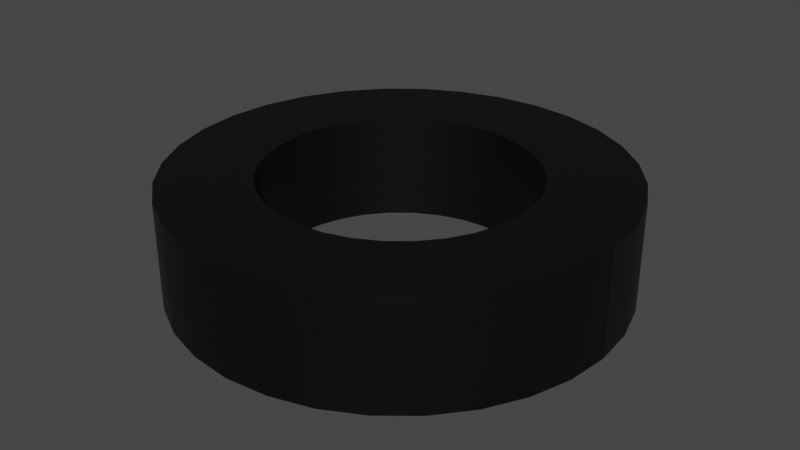 # Source: wheel.blend  (saved by Blender 3.3.6; exported with 4.5.12 LTS)
import bpy
from mathutils import Matrix  # noqa: F401  (used for matrix-valued properties, if any)

bpy.ops.wm.read_factory_settings(use_empty=True)
scene = bpy.context.scene
scene.name = 'Scene'

# ---- collections
col_collection = bpy.data.collections.new('Collection'); scene.collection.children.link(col_collection)

# ---- materials (node trees are filled in below, after node groups)
mat_wheelmat = bpy.data.materials.new('wheelMat')
mat_wheelmat.use_transparent_shadow = False
mat_discsmat = bpy.data.materials.new('discsMat')
mat_discsmat.use_transparent_shadow = False

# ---- node groups
ng_auto_smooth = bpy.data.node_groups.new('Auto Smooth', 'GeometryNodeTree')
_s = ng_auto_smooth.interface.new_socket(name='Geometry', in_out='OUTPUT', socket_type='NodeSocketGeometry')
_s = ng_auto_smooth.interface.new_socket(name='Geometry', in_out='INPUT', socket_type='NodeSocketGeometry')
_s = ng_auto_smooth.interface.new_socket(name='Angle', in_out='INPUT', socket_type='NodeSocketFloat')
_s.subtype = 'ANGLE'
_s.min_value = 0.0
_s.max_value = 3.142
ng_auto_smooth.is_modifier = True
_N = ng_auto_smooth.nodes; _L = ng_auto_smooth.links
n0 = _N.new('NodeGroupOutput'); n0.name = 'Group Output'; n0.location = (480, -100)
n1 = _N.new('NodeGroupInput'); n1.name = 'Group Input'; n1.location = (-420, -300)
n2 = _N.new('NodeGroupInput'); n2.name = 'Group Input.001'; n2.location = (-60, -100)
n3 = _N.new('GeometryNodeSetShadeSmooth'); n3.name = 'Set Shade Smooth'; n3.location = (120, -100)
n3.domain = 'EDGE'
n4 = _N.new('GeometryNodeSetShadeSmooth'); n4.name = 'Set Shade Smooth.001'; n4.location = (300, -100)
n5 = _N.new('GeometryNodeInputMeshEdgeAngle'); n5.name = 'Edge Angle'; n5.location = (-420, -220)
n6 = _N.new('GeometryNodeInputEdgeSmooth'); n6.name = 'Is Edge Smooth'; n6.location = (-60, -160)
n7 = _N.new('GeometryNodeInputShadeSmooth'); n7.name = 'Is Face Smooth'; n7.location = (-240, -340)
n8 = _N.new('FunctionNodeBooleanMath'); n8.name = 'Boolean Math'; n8.location = (-60, -220)
n9 = _N.new('FunctionNodeCompare'); n9.name = 'Compare'; n9.location = (-240, -180)
n9.operation = 'LESS_EQUAL'
_L.new(n5.outputs[0], n9.inputs[0])
_L.new(n4.outputs[0], n0.inputs[0])
_L.new(n1.outputs[1], n9.inputs[1])
_L.new(n9.outputs[0], n8.inputs[0])
_L.new(n7.outputs[0], n8.inputs[1])
_L.new(n2.outputs[0], n3.inputs[0])
_L.new(n6.outputs[0], n3.inputs[1])
_L.new(n3.outputs[0], n4.inputs[0])
_L.new(n8.outputs[0], n3.inputs[2])
n0.is_active_output = True

# ---- material node trees
mat_wheelmat.use_nodes = True; mat_wheelmat.node_tree.nodes.clear()
_N = mat_wheelmat.node_tree.nodes; _L = mat_wheelmat.node_tree.links
n0 = _N.new('ShaderNodeBsdfPrincipled'); n0.name = 'Principled BSDF'; n0.location = (10, 300)
n0.distribution = 'GGX'
n0.subsurface_method = 'RANDOM_WALK_SKIN'
n0.inputs[0].default_value = (0.0, 0.0, 0.0, 1.0)
n0.inputs[3].default_value = 1.45
n0.inputs[27].default_value = (0.0, 0.0, 0.0, 1.0)
n0.inputs[28].default_value = 1.0
n1 = _N.new('ShaderNodeOutputMaterial'); n1.name = 'Material Output'; n1.location = (300, 300)
_L.new(n0.outputs[0], n1.inputs[0])
n1.is_active_output = True
mat_discsmat.use_nodes = True; mat_discsmat.node_tree.nodes.clear()
_N = mat_discsmat.node_tree.nodes; _L = mat_discsmat.node_tree.links
n0 = _N.new('ShaderNodeBsdfPrincipled'); n0.name = 'Principled BSDF'; n0.location = (10, 300)
n0.distribution = 'GGX'
n0.subsurface_method = 'RANDOM_WALK_SKIN'
n0.inputs[1].default_value = 1.0
n0.inputs[2].default_value = 0.0
n0.inputs[3].default_value = 1.45
n0.inputs[11].default_value = 1.01
n0.inputs[13].default_value = 0.0
n0.inputs[27].default_value = (0.0, 0.0, 0.0, 1.0)
n0.inputs[28].default_value = 1.0
n1 = _N.new('ShaderNodeOutputMaterial'); n1.name = 'Material Output'; n1.location = (300, 300)
_L.new(n0.outputs[0], n1.inputs[0])
n1.is_active_output = True

# ---- world
world_world = bpy.data.worlds.new('World'); scene.world = world_world
world_world.use_nodes = True; world_world.node_tree.nodes.clear()
_N = world_world.node_tree.nodes; _L = world_world.node_tree.links
n0 = _N.new('ShaderNodeOutputWorld'); n0.name = 'World Output'; n0.location = (300, 300)
n1 = _N.new('ShaderNodeBackground'); n1.name = 'Background'; n1.location = (10, 300)
n1.inputs[0].default_value = (0.05088, 0.05088, 0.05088, 1.0)
_L.new(n1.outputs[0], n0.inputs[0])
n0.is_active_output = True
world_world.color = (0.05088, 0.05088, 0.05088)
world_world.use_sun_shadow = False
world_world.sun_shadow_jitter_overblur = 0.0

# ---- meshes
me_cylinder = bpy.data.meshes.new('Cylinder')
me_cylinder.from_pydata([(-0.6376, -1.132, -0.2293), (-0.1596, -1.132, -0.2293), (-0.6376, -1.112, 0.5871), (-0.1596, -1.112, 0.5871), (-0.6376, -1.056, 1.372), (-0.1596, -1.056, 1.372), (-0.6376, -0.9632, 2.096), (-0.1596, -0.9632, 2.096), (-0.6376, -0.8388, 2.73), (-0.1596, -0.8388, 2.73), (-0.6376, -0.6873, 3.25), (-0.1596, -0.6873, 3.25), (-0.6376, -0.5144, 3.637), (-0.1596, -0.5144, 3.637), (-0.6376, -0.3268, 3.875), (-0.1596, -0.3268, 3.875), (-0.6376, -0.1317, 3.955), (-0.1596, -0.1317, 3.955), (-0.6376, 0.06339, 3.875), (-0.1596, 0.06339, 3.875), (-0.6376, 0.251, 3.637), (-0.1596, 0.251, 3.637), (-0.6376, 0.4239, 3.25), (-0.1596, 0.4239, 3.25), (-0.6376, 0.5754, 2.73), (-0.1596, 0.5754, 2.73), (-0.6376, 0.6998, 2.096), (-0.1596, 0.6998, 2.096), (-0.6376, 0.7922, 1.372), (-0.1596, 0.7922, 1.372), (-0.6376, 0.8491, 0.5871), (-0.1596, 0.8491, 0.5871), (-0.6376, 0.8683, -0.2293), (-0.1596, 0.8683, -0.2293), (-0.6376, 0.8491, -1.046), (-0.1596, 0.8491, -1.046), (-0.6376, 0.7922, -1.831), (-0.1596, 0.7922, -1.831), (-0.6376, 0.6998, -2.554), (-0.1596, 0.6998, -2.554), (-0.6376, 0.5754, -3.188), (-0.1596, 0.5754, -3.188), (-0.6376, 0.4239, -3.709), (-0.1596, 0.4239, -3.709), (-0.6376, 0.251, -4.095), (-0.1596, 0.251, -4.095), (-0.6376, 0.06339, -4.333), (-0.1596, 0.06339, -4.333), (-0.6376, -0.1317, -4.414), (-0.1596, -0.1317, -4.414), (-0.6376, -0.3268, -4.333), (-0.1596, -0.3268, -4.333), (-0.6376, -0.5144, -4.095), (-0.1596, -0.5144, -4.095), (-0.6376, -0.6873, -3.709), (-0.1596, -0.6873, -3.709), (-0.6376, -0.8388, -3.188), (-0.1596, -0.8388, -3.188), (-0.6376, -0.9632, -2.554), (-0.1596, -0.9632, -2.554), (-0.6376, -1.056, -1.831), (-0.1596, -1.056, -1.831), (-0.6376, -1.112, -1.046), (-0.1596, -1.112, -1.046), (-0.6376, -0.7285, -0.2293), (-0.6376, -0.7171, 0.2579), (-0.6376, -0.6831, 0.7264), (-0.6376, -0.6279, 1.158), (-0.6376, -0.5537, 1.537), (-0.6376, -0.4633, 1.847), (-0.6376, -0.3601, 2.078), (-0.6376, -0.2481, 2.22), (-0.6376, -0.1317, 2.268), (-0.6376, -0.01527, 2.22), (-0.6376, 0.09669, 2.078), (-0.6376, 0.1999, 1.847), (-0.6376, 0.2903, 1.537), (-0.6376, 0.3645, 1.158), (-0.6376, 0.4197, 0.7264), (-0.6376, 0.4537, 0.2579), (-0.6376, 0.4651, -0.2293), (-0.6376, 0.4537, -0.7165), (-0.6376, 0.4197, -1.185), (-0.6376, 0.3645, -1.617), (-0.6376, 0.2903, -1.995), (-0.6376, 0.1999, -2.306), (-0.6376, 0.09669, -2.537), (-0.6376, -0.01527, -2.679), (-0.6376, -0.1317, -2.727), (-0.6376, -0.2481, -2.679), (-0.6376, -0.3601, -2.537), (-0.6376, -0.4633, -2.306), (-0.6376, -0.5537, -1.995), (-0.6376, -0.6279, -1.617), (-0.6376, -0.6831, -1.185), (-0.6376, -0.7171, -0.7165), (-0.1602, -0.7285, -0.2293), (-0.1602, -0.7171, 0.2579), (-0.1602, -0.6831, 0.7264), (-0.1602, -0.6279, 1.158), (-0.1602, -0.5537, 1.537), (-0.1602, -0.4633, 1.847), (-0.1602, -0.3601, 2.078), (-0.1602, -0.2481, 2.22), (-0.1602, -0.1317, 2.268), (-0.1602, -0.01527, 2.22), (-0.1602, 0.09669, 2.078), (-0.1602, 0.1999, 1.847), (-0.1602, 0.2903, 1.537), (-0.1602, 0.3645, 1.158), (-0.1602, 0.4197, 0.7264), (-0.1602, 0.4537, 0.2579), (-0.1602, 0.4651, -0.2293), (-0.1602, 0.4537, -0.7165), (-0.1602, 0.4197, -1.185), (-0.1602, 0.3645, -1.617), (-0.1602, 0.2903, -1.995), (-0.1602, 0.1999, -2.306), (-0.1602, 0.09669, -2.537), (-0.1602, -0.01527, -2.679), (-0.1602, -0.1317, -2.727), (-0.1602, -0.2481, -2.679), (-0.1602, -0.3601, -2.537), (-0.1602, -0.4633, -2.306), (-0.1602, -0.5537, -1.995), (-0.1602, -0.6279, -1.617), (-0.1602, -0.6831, -1.185), (-0.1602, -0.7171, -0.7165), (-0.1596, -0.7209, -0.7197), (-0.1596, -0.6867, -1.191), (-0.1596, -0.6312, -1.626), (-0.1596, -0.5565, -2.007), (-0.1596, -0.4654, -2.319), (-0.1596, -0.3616, -2.552), (-0.1596, -0.2489, -2.695), (-0.1596, -0.1317, -2.743), (-0.1596, -0.0145, -2.695), (-0.1596, 0.09819, -2.552), (-0.1596, 0.202, -2.319), (-0.1596, 0.2931, -2.007), (-0.1596, 0.3678, -1.626), (-0.1596, 0.4233, -1.191), (-0.1596, 0.4575, -0.7197), (-0.1596, 0.469, -0.2293), (-0.1596, 0.4575, 0.2611), (-0.1596, 0.4233, 0.7327), (-0.1596, 0.3678, 1.167), (-0.1596, 0.2931, 1.548), (-0.1596, 0.202, 1.861), (-0.1596, 0.09819, 2.093), (-0.1596, -0.0145, 2.236), (-0.1596, -0.1317, 2.284), (-0.1596, -0.2489, 2.236), (-0.1596, -0.3616, 2.093), (-0.1596, -0.4654, 1.861), (-0.1596, -0.5565, 1.548), (-0.1596, -0.6312, 1.167), (-0.1596, -0.6867, 0.7327), (-0.1596, -0.7324, -0.2293), (-0.1596, -0.7209, 0.2611)], [], [(0, 1, 3, 2), (2, 3, 5, 4), (4, 5, 7, 6), (6, 7, 9, 8), (8, 9, 11, 10), (10, 11, 13, 12), (12, 13, 15, 14), (14, 15, 17, 16), (16, 17, 19, 18), (18, 19, 21, 20), (20, 21, 23, 22), (22, 23, 25, 24), (24, 25, 27, 26), (26, 27, 29, 28), (28, 29, 31, 30), (30, 31, 33, 32), (32, 33, 35, 34), (34, 35, 37, 36), (36, 37, 39, 38), (38, 39, 41, 40), (40, 41, 43, 42), (42, 43, 45, 44), (44, 45, 47, 46), (46, 47, 49, 48), (48, 49, 51, 50), (50, 51, 53, 52), (52, 53, 55, 54), (54, 55, 57, 56), (56, 57, 59, 58), (58, 59, 61, 60), (5, 3, 159, 157), (60, 61, 63, 62), (62, 63, 1, 0), (6, 8, 68, 67), (85, 86, 118, 117), (24, 26, 77, 76), (42, 44, 86, 85), (60, 62, 95, 94), (16, 18, 73, 72), (34, 36, 82, 81), (52, 54, 91, 90), (8, 10, 69, 68), (26, 28, 78, 77), (44, 46, 87, 86), (0, 2, 65, 64), (62, 0, 64, 95), (18, 20, 74, 73), (36, 38, 83, 82), (54, 56, 92, 91), (10, 12, 70, 69), (28, 30, 79, 78), (46, 48, 88, 87), (2, 4, 66, 65), (20, 22, 75, 74), (38, 40, 84, 83), (56, 58, 93, 92), (12, 14, 71, 70), (30, 32, 80, 79), (48, 50, 89, 88), (4, 6, 67, 66), (22, 24, 76, 75), (40, 42, 85, 84), (58, 60, 94, 93), (14, 16, 72, 71), (32, 34, 81, 80), (50, 52, 90, 89), (72, 73, 105, 104), (86, 87, 119, 118), (73, 74, 106, 105), (87, 88, 120, 119), (74, 75, 107, 106), (88, 89, 121, 120), (75, 76, 108, 107), (89, 90, 122, 121), (76, 77, 109, 108), (90, 91, 123, 122), (77, 78, 110, 109), (64, 65, 97, 96), (91, 92, 124, 123), (78, 79, 111, 110), (65, 66, 98, 97), (92, 93, 125, 124), (79, 80, 112, 111), (66, 67, 99, 98), (93, 94, 126, 125), (80, 81, 113, 112), (67, 68, 100, 99), (94, 95, 127, 126), (81, 82, 114, 113), (68, 69, 101, 100), (95, 64, 96, 127), (82, 83, 115, 114), (69, 70, 102, 101), (83, 84, 116, 115), (70, 71, 103, 102), (84, 85, 117, 116), (71, 72, 104, 103), (49, 47, 136, 135), (31, 29, 145, 144), (13, 11, 154, 153), (57, 55, 132, 131), (39, 37, 141, 140), (21, 19, 150, 149), (1, 63, 128, 158), (3, 1, 158, 159), (47, 45, 137, 136), (29, 27, 146, 145), (11, 9, 155, 154), (55, 53, 133, 132), (37, 35, 142, 141), (19, 17, 151, 150), (63, 61, 129, 128), (45, 43, 138, 137), (27, 25, 147, 146), (9, 7, 156, 155), (53, 51, 134, 133), (35, 33, 143, 142), (17, 15, 152, 151), (61, 59, 130, 129), (43, 41, 139, 138), (25, 23, 148, 147), (7, 5, 157, 156), (51, 49, 135, 134), (33, 31, 144, 143), (15, 13, 153, 152), (59, 57, 131, 130), (41, 39, 140, 139), (23, 21, 149, 148)])
me_cylinder.polygons.foreach_set('use_smooth', [True] * 128)
_uv = me_cylinder.uv_layers.new(name='UVMap')
_uv.uv.foreach_set('vector', [1.0, 0.5, 1.0, 1.0, 0.9688, 1.0, 0.9688, 0.5, 0.9688, 0.5, 0.9688, 1.0, 0.9375, 1.0, 0.9375, 0.5, 0.9375, 0.5, 0.9375, 1.0, 0.9062, 1.0, 0.9062, 0.5, 0.9062, 0.5, 0.9062, 1.0, 0.875, 1.0, 0.875, 0.5, 0.875, 0.5, 0.875, 1.0, 0.8438, 1.0, 0.8438, 0.5, 0.8438, 0.5, 0.8438, 1.0, 0.8125, 1.0, 0.8125, 0.5, 0.8125, 0.5, 0.8125, 1.0, 0.7812, 1.0, 0.7812, 0.5, 0.7812, 0.5, 0.7812, 1.0, 0.75, 1.0, 0.75, 0.5, 0.75, 0.5, 0.75, 1.0, 0.7188, 1.0, 0.7188, 0.5, 0.7188, 0.5, 0.7188, 1.0, 0.6875, 1.0, 0.6875, 0.5, 0.6875, 0.5, 0.6875, 1.0, 0.6562, 1.0, 0.6562, 0.5, 0.6562, 0.5, 0.6562, 1.0, 0.625, 1.0, 0.625, 0.5, 0.625, 0.5, 0.625, 1.0, 0.5938, 1.0, 0.5938, 0.5, 0.5938, 0.5, 0.5938, 1.0, 0.5625, 1.0, 0.5625, 0.5, 0.5625, 0.5, 0.5625, 1.0, 0.5312, 1.0, 0.5312, 0.5, 0.5312, 0.5, 0.5312, 1.0, 0.5, 1.0, 0.5, 0.5, 0.5, 0.5, 0.5, 1.0, 0.4688, 1.0, 0.4688, 0.5, 0.4688, 0.5, 0.4688, 1.0, 0.4375, 1.0, 0.4375, 0.5, 0.4375, 0.5, 0.4375, 1.0, 0.4062, 1.0, 0.4062, 0.5, 0.4062, 0.5, 0.4062, 1.0, 0.375, 1.0, 0.375, 0.5, 0.375, 0.5, 0.375, 1.0, 0.3438, 1.0, 0.3438, 0.5, 0.3438, 0.5, 0.3438, 1.0, 0.3125, 1.0, 0.3125, 0.5, 0.3125, 0.5, 0.3125, 1.0, 0.2812, 1.0, 0.2812, 0.5, 0.2812, 0.5, 0.2812, 1.0, 0.25, 1.0, 0.25, 0.5, 0.25, 0.5, 0.25, 1.0, 0.2188, 1.0, 0.2188, 0.5, 0.2188, 0.5, 0.2188, 1.0, 0.1875, 1.0, 0.1875, 0.5, 0.1875, 0.5, 0.1875, 1.0, 0.1562, 1.0, 0.1562, 0.5, 0.1562, 0.5, 0.1562, 1.0, 0.125, 1.0, 0.125, 0.5, 0.125, 0.5, 0.125, 1.0, 0.09375, 1.0, 0.09375, 0.5, 0.09375, 0.5, 0.09375, 1.0, 0.0625, 1.0, 0.0625, 0.5, 0.9375, 1.0, 0.9688, 1.0, 0.9688, 1.0, 0.9375, 1.0, 0.0625, 0.5, 0.0625, 1.0, 0.03125, 1.0, 0.03125, 0.5, 0.03125, 0.5, 0.03125, 1.0, 0.0, 1.0, 0.0, 0.5, 0.9062, 0.5, 0.875, 0.5, 0.875, 0.5, 0.9062, 0.5, 0.3438, 0.5, 0.3125, 0.5, 0.3125, 0.5, 0.3438, 0.5, 0.625, 0.5, 0.5938, 0.5, 0.5938, 0.5, 0.625, 0.5, 0.3438, 0.5, 0.3125, 0.5, 0.3125, 0.5, 0.3438, 0.5, 0.0625, 0.5, 0.03125, 0.5, 0.03125, 0.5, 0.0625, 0.5, 0.75, 0.5, 0.7188, 0.5, 0.7188, 0.5, 0.75, 0.5, 0.4688, 0.5, 0.4375, 0.5, 0.4375, 0.5, 0.4688, 0.5, 0.1875, 0.5, 0.1562, 0.5, 0.1562, 0.5, 0.1875, 0.5, 0.875, 0.5, 0.8438, 0.5, 0.8438, 0.5, 0.875, 0.5, 0.5938, 0.5, 0.5625, 0.5, 0.5625, 0.5, 0.5938, 0.5, 0.3125, 0.5, 0.2812, 0.5, 0.2812, 0.5, 0.3125, 0.5, 1.0, 0.5, 0.9688, 0.5, 0.9688, 0.5, 1.0, 0.5, 0.03125, 0.5, 0.0, 0.5, 0.0, 0.5, 0.03125, 0.5, 0.7188, 0.5, 0.6875, 0.5, 0.6875, 0.5, 0.7188, 0.5, 0.4375, 0.5, 0.4062, 0.5, 0.4062, 0.5, 0.4375, 0.5, 0.1562, 0.5, 0.125, 0.5, 0.125, 0.5, 0.1562, 0.5, 0.8438, 0.5, 0.8125, 0.5, 0.8125, 0.5, 0.8438, 0.5, 0.5625, 0.5, 0.5312, 0.5, 0.5312, 0.5, 0.5625, 0.5, 0.2812, 0.5, 0.25, 0.5, 0.25, 0.5, 0.2812, 0.5, 0.9688, 0.5, 0.9375, 0.5, 0.9375, 0.5, 0.9688, 0.5, 0.6875, 0.5, 0.6562, 0.5, 0.6562, 0.5, 0.6875, 0.5, 0.4062, 0.5, 0.375, 0.5, 0.375, 0.5, 0.4062, 0.5, 0.125, 0.5, 0.09375, 0.5, 0.09375, 0.5, 0.125, 0.5, 0.8125, 0.5, 0.7812, 0.5, 0.7812, 0.5, 0.8125, 0.5, 0.5312, 0.5, 0.5, 0.5, 0.5, 0.5, 0.5312, 0.5, 0.25, 0.5, 0.2188, 0.5, 0.2188, 0.5, 0.25, 0.5, 0.9375, 0.5, 0.9062, 0.5, 0.9062, 0.5, 0.9375, 0.5, 0.6562, 0.5, 0.625, 0.5, 0.625, 0.5, 0.6562, 0.5, 0.375, 0.5, 0.3438, 0.5, 0.3438, 0.5, 0.375, 0.5, 0.09375, 0.5, 0.0625, 0.5, 0.0625, 0.5, 0.09375, 0.5, 0.7812, 0.5, 0.75, 0.5, 0.75, 0.5, 0.7812, 0.5, 0.5, 0.5, 0.4688, 0.5, 0.4688, 0.5, 0.5, 0.5, 0.2188, 0.5, 0.1875, 0.5, 0.1875, 0.5, 0.2188, 0.5, 0.75, 0.5, 0.7188, 0.5, 0.7188, 0.5, 0.75, 0.5, 0.3125, 0.5, 0.2812, 0.5, 0.2812, 0.5, 0.3125, 0.5, 0.7188, 0.5, 0.6875, 0.5, 0.6875, 0.5, 0.7188, 0.5, 0.2812, 0.5, 0.25, 0.5, 0.25, 0.5, 0.2812, 0.5, 0.6875, 0.5, 0.6562, 0.5, 0.6562, 0.5, 0.6875, 0.5, 0.25, 0.5, 0.2188, 0.5, 0.2188, 0.5, 0.25, 0.5, 0.6562, 0.5, 0.625, 0.5, 0.625, 0.5, 0.6562, 0.5, 0.2188, 0.5, 0.1875, 0.5, 0.1875, 0.5, 0.2188, 0.5, 0.625, 0.5, 0.5938, 0.5, 0.5938, 0.5, 0.625, 0.5, 0.1875, 0.5, 0.1562, 0.5, 0.1562, 0.5, 0.1875, 0.5, 0.5938, 0.5, 0.5625, 0.5, 0.5625, 0.5, 0.5938, 0.5, 1.0, 0.5, 0.9688, 0.5, 0.9688, 0.5, 1.0, 0.5, 0.1562, 0.5, 0.125, 0.5, 0.125, 0.5, 0.1562, 0.5, 0.5625, 0.5, 0.5312, 0.5, 0.5312, 0.5, 0.5625, 0.5, 0.9688, 0.5, 0.9375, 0.5, 0.9375, 0.5, 0.9688, 0.5, 0.125, 0.5, 0.09375, 0.5, 0.09375, 0.5, 0.125, 0.5, 0.5312, 0.5, 0.5, 0.5, 0.5, 0.5, 0.5312, 0.5, 0.9375, 0.5, 0.9062, 0.5, 0.9062, 0.5, 0.9375, 0.5, 0.09375, 0.5, 0.0625, 0.5, 0.0625, 0.5, 0.09375, 0.5, 0.5, 0.5, 0.4688, 0.5, 0.4688, 0.5, 0.5, 0.5, 0.9062, 0.5, 0.875, 0.5, 0.875, 0.5, 0.9062, 0.5, 0.0625, 0.5, 0.03125, 0.5, 0.03125, 0.5, 0.0625, 0.5, 0.4688, 0.5, 0.4375, 0.5, 0.4375, 0.5, 0.4688, 0.5, 0.875, 0.5, 0.8438, 0.5, 0.8438, 0.5, 0.875, 0.5, 0.03125, 0.5, 0.0, 0.5, 0.0, 0.5, 0.03125, 0.5, 0.4375, 0.5, 0.4062, 0.5, 0.4062, 0.5, 0.4375, 0.5, 0.8438, 0.5, 0.8125, 0.5, 0.8125, 0.5, 0.8438, 0.5, 0.4062, 0.5, 0.375, 0.5, 0.375, 0.5, 0.4062, 0.5, 0.8125, 0.5, 0.7812, 0.5, 0.7812, 0.5, 0.8125, 0.5, 0.375, 0.5, 0.3438, 0.5, 0.3438, 0.5, 0.375, 0.5, 0.7812, 0.5, 0.75, 0.5, 0.75, 0.5, 0.7812, 0.5, 0.25, 1.0, 0.2812, 1.0, 0.2812, 1.0, 0.25, 1.0, 0.5312, 1.0, 0.5625, 1.0, 0.5625, 1.0, 0.5312, 1.0, 0.8125, 1.0, 0.8438, 1.0, 0.8438, 1.0, 0.8125, 1.0, 0.125, 1.0, 0.1562, 1.0, 0.1562, 1.0, 0.125, 1.0, 0.4062, 1.0, 0.4375, 1.0, 0.4375, 1.0, 0.4062, 1.0, 0.6875, 1.0, 0.7188, 1.0, 0.7188, 1.0, 0.6875, 1.0, 0.0, 1.0, 0.03125, 1.0, 0.03125, 1.0, 0.0, 1.0, 0.9688, 1.0, 1.0, 1.0, 1.0, 1.0, 0.9688, 1.0, 0.2812, 1.0, 0.3125, 1.0, 0.3125, 1.0, 0.2812, 1.0, 0.5625, 1.0, 0.5938, 1.0, 0.5938, 1.0, 0.5625, 1.0, 0.8438, 1.0, 0.875, 1.0, 0.875, 1.0, 0.8438, 1.0, 0.1562, 1.0, 0.1875, 1.0, 0.1875, 1.0, 0.1562, 1.0, 0.4375, 1.0, 0.4688, 1.0, 0.4688, 1.0, 0.4375, 1.0, 0.7188, 1.0, 0.75, 1.0, 0.75, 1.0, 0.7188, 1.0, 0.03125, 1.0, 0.0625, 1.0, 0.0625, 1.0, 0.03125, 1.0, 0.3125, 1.0, 0.3438, 1.0, 0.3438, 1.0, 0.3125, 1.0, 0.5938, 1.0, 0.625, 1.0, 0.625, 1.0, 0.5938, 1.0, 0.875, 1.0, 0.9062, 1.0, 0.9062, 1.0, 0.875, 1.0, 0.1875, 1.0, 0.2188, 1.0, 0.2188, 1.0, 0.1875, 1.0, 0.4688, 1.0, 0.5, 1.0, 0.5, 1.0, 0.4688, 1.0, 0.75, 1.0, 0.7812, 1.0, 0.7812, 1.0, 0.75, 1.0, 0.0625, 1.0, 0.09375, 1.0, 0.09375, 1.0, 0.0625, 1.0, 0.3438, 1.0, 0.375, 1.0, 0.375, 1.0, 0.3438, 1.0, 0.625, 1.0, 0.6562, 1.0, 0.6562, 1.0, 0.625, 1.0, 0.9062, 1.0, 0.9375, 1.0, 0.9375, 1.0, 0.9062, 1.0, 0.2188, 1.0, 0.25, 1.0, 0.25, 1.0, 0.2188, 1.0, 0.5, 1.0, 0.5312, 1.0, 0.5312, 1.0, 0.5, 1.0, 0.7812, 1.0, 0.8125, 1.0, 0.8125, 1.0, 0.7812, 1.0, 0.09375, 1.0, 0.125, 1.0, 0.125, 1.0, 0.09375, 1.0, 0.375, 1.0, 0.4062, 1.0, 0.4062, 1.0, 0.375, 1.0, 0.6562, 1.0, 0.6875, 1.0, 0.6875, 1.0, 0.6562, 1.0])
me_cylinder.materials.append(mat_wheelmat)
me_cylinder.materials.append(mat_discsmat)
me_cylinder.update()

# ---- objects
ob_wheel = bpy.data.objects.new('wheel', me_cylinder)

# ---- transforms, parenting, visibility, modifiers, constraints
ob_wheel.location = (0.0, 0.0, -0.2068)
ob_wheel.rotation_euler = (-0.0, 1.571, 0.0)
ob_wheel.scale = (1.0, 1.0, 0.239)
_m = ob_wheel.modifiers.new('Auto Smooth', 'NODES')
_m.node_group = ng_auto_smooth
_gi = [s.identifier for s in ng_auto_smooth.interface.items_tree if s.item_type == 'SOCKET' and s.in_out == 'INPUT']
_m[_gi[1]] = 0.5236  # Angle

# ---- collection membership
col_collection.objects.link(ob_wheel)

# ---- scene / render settings (as saved in the file)
scene.frame_start = 1; scene.frame_end = 250; scene.frame_set(1)
scene.render.engine = 'BLENDER_EEVEE_NEXT'
scene.cycles.sampling_pattern = 'TABULATED_SOBOL'
scene.cycles.use_light_tree = False
scene.view_settings.view_transform = 'Filmic'
bpy.context.view_layer.update()

# ---- added for rendering (the .blend has no active camera and no usable light): camera, sun
cam_auto = bpy.data.cameras.new('AutoCamera')
cam_auto.lens = 50.0
cam_auto.sensor_width = 36.0
cam_auto.clip_end = 1000.0
ob_auto_camera = bpy.data.objects.new('AutoCamera', cam_auto)
scene.collection.objects.link(ob_auto_camera)
ob_auto_camera.location = (2.59923, -3.31653, 2.31502)
ob_auto_camera.rotation_euler = (1.09748, -7.21219e-08, 0.694738)
scene.camera = ob_auto_camera
light_auto_sun = bpy.data.lights.new('AutoSun', 'SUN')
light_auto_sun.energy = 3.0
light_auto_sun.angle = 0.0523599
ob_auto_sun = bpy.data.objects.new('AutoSun', light_auto_sun)
scene.collection.objects.link(ob_auto_sun)
ob_auto_sun.rotation_euler = (0.872665, 0.174533, 0.523599)
bpy.context.view_layer.update()
